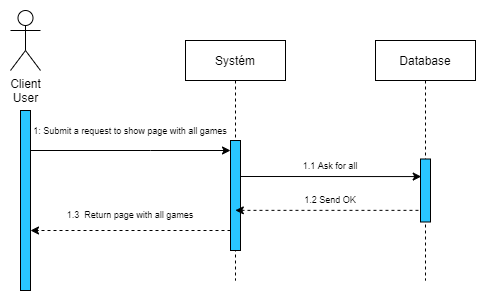

The diagram above was exported from draw.io. Its source (the exported page's mxGraphModel, read from the mxfile embedded in the PNG):
<mxGraphModel dx="981" dy="526" grid="1" gridSize="10" guides="1" tooltips="1" connect="1" arrows="1" fold="1" page="1" pageScale="1" pageWidth="850" pageHeight="1100" math="0" shadow="0">
  <root>
    <mxCell id="0" />
    <mxCell id="1" parent="0" />
    <mxCell id="9AYJoe1t0Rw2bU4AadPg-18" value="" style="rounded=0;whiteSpace=wrap;html=1;fontSize=9;fillColor=#FFFFFF;strokeColor=none;" vertex="1" parent="1">
      <mxGeometry x="50" y="40" width="480" height="300" as="geometry" />
    </mxCell>
    <mxCell id="3nuBFxr9cyL0pnOWT2aG-5" value="Database" style="shape=umlLifeline;perimeter=lifelinePerimeter;container=1;collapsible=0;recursiveResize=0;rounded=0;shadow=0;strokeWidth=1;" parent="1" vertex="1">
      <mxGeometry x="425" y="80" width="100" height="240" as="geometry" />
    </mxCell>
    <mxCell id="9AYJoe1t0Rw2bU4AadPg-11" value="" style="points=[];perimeter=orthogonalPerimeter;rounded=0;shadow=0;strokeWidth=1;fillColor=#29C6FF;" vertex="1" parent="3nuBFxr9cyL0pnOWT2aG-5">
      <mxGeometry x="45" y="118.5" width="10" height="63" as="geometry" />
    </mxCell>
    <mxCell id="9AYJoe1t0Rw2bU4AadPg-1" value="" style="points=[];perimeter=orthogonalPerimeter;rounded=0;shadow=0;strokeWidth=1;fillColor=#29C6FF;" vertex="1" parent="1">
      <mxGeometry x="70" y="150" width="10" height="180" as="geometry" />
    </mxCell>
    <mxCell id="9AYJoe1t0Rw2bU4AadPg-2" value="Client&lt;br&gt;User" style="shape=umlActor;verticalLabelPosition=bottom;verticalAlign=top;html=1;outlineConnect=0;" vertex="1" parent="1">
      <mxGeometry x="60" y="50" width="30" height="60" as="geometry" />
    </mxCell>
    <mxCell id="3nuBFxr9cyL0pnOWT2aG-1" value="Systém" style="shape=umlLifeline;perimeter=lifelinePerimeter;container=1;collapsible=0;recursiveResize=0;rounded=0;shadow=0;strokeWidth=1;" parent="1" vertex="1">
      <mxGeometry x="235" y="80" width="100" height="240" as="geometry" />
    </mxCell>
    <mxCell id="3nuBFxr9cyL0pnOWT2aG-2" value="" style="points=[];perimeter=orthogonalPerimeter;rounded=0;shadow=0;strokeWidth=1;fillColor=#29C6FF;" parent="1" vertex="1">
      <mxGeometry x="280" y="180" width="10" height="110" as="geometry" />
    </mxCell>
    <mxCell id="9AYJoe1t0Rw2bU4AadPg-9" value="" style="endArrow=classic;html=1;rounded=0;" edge="1" parent="1" source="9AYJoe1t0Rw2bU4AadPg-1">
      <mxGeometry width="50" height="50" relative="1" as="geometry">
        <mxPoint x="210" y="230" as="sourcePoint" />
        <mxPoint x="280" y="190" as="targetPoint" />
        <Array as="points">
          <mxPoint x="200" y="190" />
        </Array>
      </mxGeometry>
    </mxCell>
    <mxCell id="9AYJoe1t0Rw2bU4AadPg-12" value="&lt;font style=&quot;font-size: 9px;&quot;&gt;1.1 Ask for all&lt;/font&gt;" style="text;html=1;strokeColor=none;fillColor=none;align=center;verticalAlign=middle;whiteSpace=wrap;rounded=0;" vertex="1" parent="1">
      <mxGeometry x="300" y="200" width="160" height="10" as="geometry" />
    </mxCell>
    <mxCell id="9AYJoe1t0Rw2bU4AadPg-13" value="" style="endArrow=classic;html=1;rounded=0;entryX=0.072;entryY=0.279;entryDx=0;entryDy=0;entryPerimeter=0;" edge="1" parent="1" target="9AYJoe1t0Rw2bU4AadPg-11">
      <mxGeometry width="50" height="50" relative="1" as="geometry">
        <mxPoint x="290" y="216" as="sourcePoint" />
        <mxPoint x="510" y="204.66" as="targetPoint" />
        <Array as="points" />
      </mxGeometry>
    </mxCell>
    <mxCell id="9AYJoe1t0Rw2bU4AadPg-10" value="&lt;font style=&quot;font-size: 9px;&quot;&gt;1: Submit a request to show page with all games&lt;br&gt;&lt;/font&gt;" style="text;html=1;strokeColor=none;fillColor=none;align=center;verticalAlign=middle;whiteSpace=wrap;rounded=0;" vertex="1" parent="1">
      <mxGeometry x="80" y="160" width="200" height="20" as="geometry" />
    </mxCell>
    <mxCell id="9AYJoe1t0Rw2bU4AadPg-14" value="" style="endArrow=classic;html=1;rounded=0;exitX=-0.203;exitY=0.815;exitDx=0;exitDy=0;exitPerimeter=0;dashed=1;" edge="1" parent="1" source="9AYJoe1t0Rw2bU4AadPg-11" target="3nuBFxr9cyL0pnOWT2aG-1">
      <mxGeometry width="50" height="50" relative="1" as="geometry">
        <mxPoint x="301.4100000000001" y="225.39999999999998" as="sourcePoint" />
        <mxPoint x="480.7199999999998" y="226.077" as="targetPoint" />
        <Array as="points" />
      </mxGeometry>
    </mxCell>
    <mxCell id="9AYJoe1t0Rw2bU4AadPg-15" value="&lt;font style=&quot;font-size: 9px;&quot;&gt;1.2 Send OK&lt;/font&gt;" style="text;html=1;strokeColor=none;fillColor=none;align=center;verticalAlign=middle;whiteSpace=wrap;rounded=0;fontSize=9;" vertex="1" parent="1">
      <mxGeometry x="300" y="235" width="160" height="10" as="geometry" />
    </mxCell>
    <mxCell id="9AYJoe1t0Rw2bU4AadPg-16" value="" style="endArrow=classic;html=1;rounded=0;dashed=1;" edge="1" parent="1">
      <mxGeometry width="50" height="50" relative="1" as="geometry">
        <mxPoint x="280" y="270" as="sourcePoint" />
        <mxPoint x="80" y="270" as="targetPoint" />
        <Array as="points" />
      </mxGeometry>
    </mxCell>
    <mxCell id="9AYJoe1t0Rw2bU4AadPg-17" value="&lt;font style=&quot;font-size: 9px;&quot;&gt;1.3&amp;nbsp; Return page with all games&lt;/font&gt;" style="text;html=1;strokeColor=none;fillColor=none;align=center;verticalAlign=middle;whiteSpace=wrap;rounded=0;fontSize=9;" vertex="1" parent="1">
      <mxGeometry x="100" y="250" width="160" height="10" as="geometry" />
    </mxCell>
  </root>
</mxGraphModel>